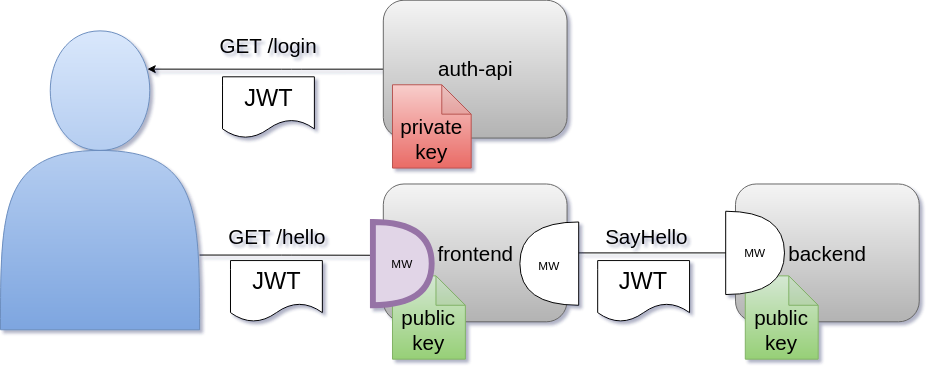

The diagram above was exported from draw.io. Its source (the exported page's mxGraphModel, read from the mxfile embedded in the PNG):
<mxGraphModel dx="1629" dy="837" grid="1" gridSize="10" guides="1" tooltips="1" connect="1" arrows="1" fold="1" page="1" pageScale="1" pageWidth="1100" pageHeight="850" math="0" shadow="0">
  <root>
    <mxCell id="0" />
    <mxCell id="1" parent="0" />
    <mxCell id="2NIxxy4hEQomhiI7hxUU-2" value="frontend" style="rounded=1;whiteSpace=wrap;html=1;fontSize=21;fillColor=#f5f5f5;strokeColor=#666666;gradientColor=#b3b3b3;" parent="1" vertex="1">
      <mxGeometry x="450.625" y="401.25" width="187.5" height="140.625" as="geometry" />
    </mxCell>
    <mxCell id="2NIxxy4hEQomhiI7hxUU-4" value="backend" style="rounded=1;whiteSpace=wrap;html=1;fontSize=21;fillColor=#f5f5f5;strokeColor=#666666;gradientColor=#b3b3b3;" parent="1" vertex="1">
      <mxGeometry x="810" y="401.25" width="187.5" height="140.625" as="geometry" />
    </mxCell>
    <mxCell id="2NIxxy4hEQomhiI7hxUU-10" style="edgeStyle=orthogonalEdgeStyle;rounded=1;orthogonalLoop=1;jettySize=auto;html=1;exitX=1;exitY=0.5;exitDx=0;exitDy=0;entryX=0;entryY=0.5;entryDx=0;entryDy=0;" parent="1" source="2NIxxy4hEQomhiI7hxUU-2" target="2NIxxy4hEQomhiI7hxUU-4" edge="1">
      <mxGeometry relative="1" as="geometry" />
    </mxCell>
    <mxCell id="2NIxxy4hEQomhiI7hxUU-34" style="edgeStyle=orthogonalEdgeStyle;rounded=1;orthogonalLoop=1;jettySize=auto;html=1;exitX=0;exitY=0.5;exitDx=0;exitDy=0;entryX=0.738;entryY=0.128;entryDx=0;entryDy=0;entryPerimeter=0;fontSize=21;fontColor=#050505;" parent="1" source="2NIxxy4hEQomhiI7hxUU-5" target="2NIxxy4hEQomhiI7hxUU-7" edge="1">
      <mxGeometry relative="1" as="geometry" />
    </mxCell>
    <mxCell id="2NIxxy4hEQomhiI7hxUU-5" value="auth-api" style="rounded=1;whiteSpace=wrap;html=1;fontSize=21;fillColor=#f5f5f5;strokeColor=#666666;gradientColor=#b3b3b3;" parent="1" vertex="1">
      <mxGeometry x="450.625" y="213.75" width="187.5" height="140.625" as="geometry" />
    </mxCell>
    <mxCell id="2NIxxy4hEQomhiI7hxUU-31" style="edgeStyle=orthogonalEdgeStyle;rounded=1;orthogonalLoop=1;jettySize=auto;html=1;exitX=1;exitY=0.75;exitDx=0;exitDy=0;fontSize=21;fontColor=#050505;" parent="1" source="2NIxxy4hEQomhiI7hxUU-7" edge="1">
      <mxGeometry relative="1" as="geometry">
        <mxPoint x="450" y="474" as="targetPoint" />
      </mxGeometry>
    </mxCell>
    <mxCell id="2NIxxy4hEQomhiI7hxUU-7" value="" style="shape=actor;whiteSpace=wrap;html=1;fillColor=#dae8fc;strokeColor=#6c8ebf;gradientColor=#7ea6e0;rounded=1;" parent="1" vertex="1">
      <mxGeometry x="60" y="245" width="203.13" height="305" as="geometry" />
    </mxCell>
    <mxCell id="2NIxxy4hEQomhiI7hxUU-12" value="JWT" style="shape=document;whiteSpace=wrap;html=1;boundedLbl=1;fontSize=24;rounded=1;" parent="1" vertex="1">
      <mxGeometry x="286.5625" y="291.875" width="93.75" height="62.5" as="geometry" />
    </mxCell>
    <mxCell id="2NIxxy4hEQomhiI7hxUU-15" value="GET /login" style="text;html=1;align=center;verticalAlign=middle;resizable=0;points=[];autosize=1;strokeColor=none;fillColor=none;fontSize=21;rounded=1;" parent="1" vertex="1">
      <mxGeometry x="278.44" y="245.005" width="110" height="30" as="geometry" />
    </mxCell>
    <mxCell id="2NIxxy4hEQomhiI7hxUU-16" value="GET /hello" style="text;html=1;align=center;verticalAlign=middle;resizable=0;points=[];autosize=1;strokeColor=none;fillColor=none;fontSize=21;rounded=1;" parent="1" vertex="1">
      <mxGeometry x="286.565" y="440" width="110" height="30" as="geometry" />
    </mxCell>
    <mxCell id="2NIxxy4hEQomhiI7hxUU-17" value="SayHello" style="text;html=1;align=center;verticalAlign=middle;resizable=0;points=[];autosize=1;strokeColor=none;fillColor=none;fontSize=21;rounded=1;" parent="1" vertex="1">
      <mxGeometry x="669.375" y="440.005" width="100" height="30" as="geometry" />
    </mxCell>
    <mxCell id="2NIxxy4hEQomhiI7hxUU-19" value="JWT" style="shape=document;whiteSpace=wrap;html=1;boundedLbl=1;fontSize=24;rounded=1;" parent="1" vertex="1">
      <mxGeometry x="294.6925" y="479.38" width="93.75" height="62.5" as="geometry" />
    </mxCell>
    <mxCell id="2NIxxy4hEQomhiI7hxUU-21" value="JWT" style="shape=document;whiteSpace=wrap;html=1;boundedLbl=1;fontSize=24;rounded=1;" parent="1" vertex="1">
      <mxGeometry x="669.375" y="479.375" width="93.75" height="62.5" as="geometry" />
    </mxCell>
    <mxCell id="2NIxxy4hEQomhiI7hxUU-22" value="&lt;br&gt;public&lt;br&gt;key" style="shape=note;whiteSpace=wrap;html=1;backgroundOutline=1;darkOpacity=0.05;fontSize=21;fillColor=#d5e8d4;strokeColor=#82b366;gradientColor=#97d077;rounded=1;" parent="1" vertex="1">
      <mxGeometry x="460" y="495" width="74.38" height="85" as="geometry" />
    </mxCell>
    <mxCell id="2NIxxy4hEQomhiI7hxUU-25" value="&lt;br&gt;private&lt;br&gt;key" style="shape=note;whiteSpace=wrap;html=1;backgroundOutline=1;darkOpacity=0.05;fontSize=21;fillColor=#f8cecc;strokeColor=#b85450;gradientColor=#ea6b66;rounded=1;" parent="1" vertex="1">
      <mxGeometry x="460" y="300" width="80.31" height="85" as="geometry" />
    </mxCell>
    <mxCell id="2NIxxy4hEQomhiI7hxUU-32" value="&lt;br&gt;public&lt;br&gt;key" style="shape=note;whiteSpace=wrap;html=1;backgroundOutline=1;darkOpacity=0.05;fontSize=21;fillColor=#d5e8d4;strokeColor=#82b366;gradientColor=#97d077;rounded=1;" parent="1" vertex="1">
      <mxGeometry x="820" y="495" width="74.38" height="85" as="geometry" />
    </mxCell>
    <mxCell id="zXQCDYpWhjFx7AbtNVNd-2" value="MW" style="shape=or;whiteSpace=wrap;html=1;fillColor=#e1d5e7;strokeColor=#9673a6;strokeWidth=6;" vertex="1" parent="1">
      <mxGeometry x="440" y="440" width="60" height="85" as="geometry" />
    </mxCell>
    <mxCell id="zXQCDYpWhjFx7AbtNVNd-3" value="" style="shape=or;whiteSpace=wrap;html=1;rotation=-180;" vertex="1" parent="1">
      <mxGeometry x="590" y="440" width="60" height="85" as="geometry" />
    </mxCell>
    <mxCell id="zXQCDYpWhjFx7AbtNVNd-4" value="MW" style="text;html=1;strokeColor=none;fillColor=none;align=center;verticalAlign=middle;whiteSpace=wrap;rounded=0;" vertex="1" parent="1">
      <mxGeometry x="590" y="470.01" width="60" height="30" as="geometry" />
    </mxCell>
    <mxCell id="zXQCDYpWhjFx7AbtNVNd-5" value="MW" style="shape=or;whiteSpace=wrap;html=1;" vertex="1" parent="1">
      <mxGeometry x="800" y="429.06" width="60" height="85" as="geometry" />
    </mxCell>
  </root>
</mxGraphModel>